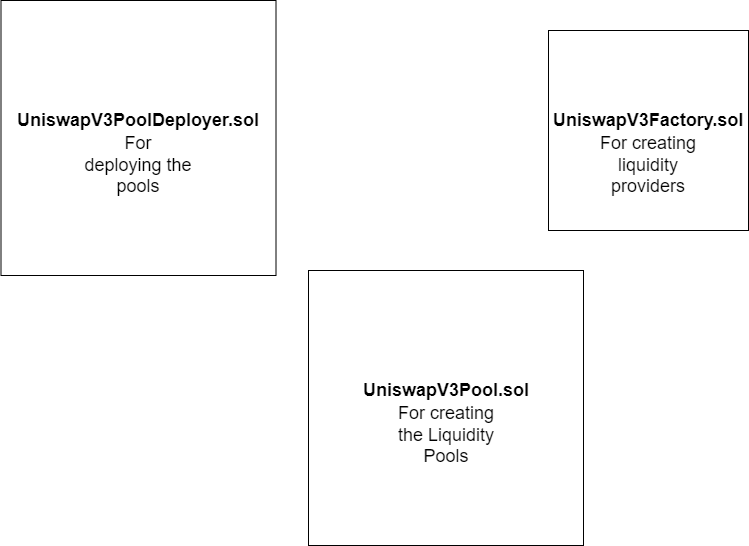

The diagram above was exported from draw.io. Its source (the exported page's mxGraphModel, read from the mxfile embedded in the PNG):
<mxGraphModel dx="1278" dy="575" grid="1" gridSize="10" guides="1" tooltips="1" connect="1" arrows="1" fold="1" page="1" pageScale="1" pageWidth="850" pageHeight="1100" math="0" shadow="0">
  <root>
    <mxCell id="0" />
    <mxCell id="1" parent="0" />
    <mxCell id="W8uO7jqrj78p0xd0A3Bd-1" value="" style="whiteSpace=wrap;html=1;aspect=fixed;" vertex="1" parent="1">
      <mxGeometry x="610" y="260" width="200" height="200" as="geometry" />
    </mxCell>
    <mxCell id="W8uO7jqrj78p0xd0A3Bd-2" value="&lt;b&gt;&lt;font style=&quot;font-size: 18px;&quot;&gt;UniswapV3Factory.sol&lt;/font&gt;&lt;/b&gt;" style="text;html=1;strokeColor=none;fillColor=none;align=center;verticalAlign=middle;whiteSpace=wrap;rounded=0;" vertex="1" parent="1">
      <mxGeometry x="680" y="335" width="60" height="30" as="geometry" />
    </mxCell>
    <mxCell id="W8uO7jqrj78p0xd0A3Bd-3" value="For creating liquidity providers" style="text;html=1;strokeColor=none;fillColor=none;align=center;verticalAlign=middle;whiteSpace=wrap;rounded=0;fontSize=18;" vertex="1" parent="1">
      <mxGeometry x="655" y="380" width="110" height="30" as="geometry" />
    </mxCell>
    <mxCell id="W8uO7jqrj78p0xd0A3Bd-5" value="" style="whiteSpace=wrap;html=1;aspect=fixed;" vertex="1" parent="1">
      <mxGeometry x="62.5" y="230" width="275" height="275" as="geometry" />
    </mxCell>
    <mxCell id="W8uO7jqrj78p0xd0A3Bd-6" value="&lt;b&gt;&lt;font style=&quot;font-size: 18px;&quot;&gt;UniswapV3PoolDeployer.sol&lt;/font&gt;&lt;/b&gt;" style="text;html=1;strokeColor=none;fillColor=none;align=center;verticalAlign=middle;whiteSpace=wrap;rounded=0;" vertex="1" parent="1">
      <mxGeometry x="170" y="335" width="60" height="30" as="geometry" />
    </mxCell>
    <mxCell id="W8uO7jqrj78p0xd0A3Bd-7" value="For deploying the pools" style="text;html=1;strokeColor=none;fillColor=none;align=center;verticalAlign=middle;whiteSpace=wrap;rounded=0;fontSize=18;" vertex="1" parent="1">
      <mxGeometry x="145" y="380" width="110" height="30" as="geometry" />
    </mxCell>
    <mxCell id="W8uO7jqrj78p0xd0A3Bd-8" value="" style="whiteSpace=wrap;html=1;aspect=fixed;" vertex="1" parent="1">
      <mxGeometry x="370" y="500" width="275" height="275" as="geometry" />
    </mxCell>
    <mxCell id="W8uO7jqrj78p0xd0A3Bd-9" value="&lt;b&gt;&lt;font style=&quot;font-size: 18px;&quot;&gt;UniswapV3Pool.sol&lt;/font&gt;&lt;/b&gt;" style="text;html=1;strokeColor=none;fillColor=none;align=center;verticalAlign=middle;whiteSpace=wrap;rounded=0;" vertex="1" parent="1">
      <mxGeometry x="477.5" y="605" width="60" height="30" as="geometry" />
    </mxCell>
    <mxCell id="W8uO7jqrj78p0xd0A3Bd-10" value="For creating the Liquidity Pools" style="text;html=1;strokeColor=none;fillColor=none;align=center;verticalAlign=middle;whiteSpace=wrap;rounded=0;fontSize=18;" vertex="1" parent="1">
      <mxGeometry x="452.5" y="650" width="110" height="30" as="geometry" />
    </mxCell>
  </root>
</mxGraphModel>